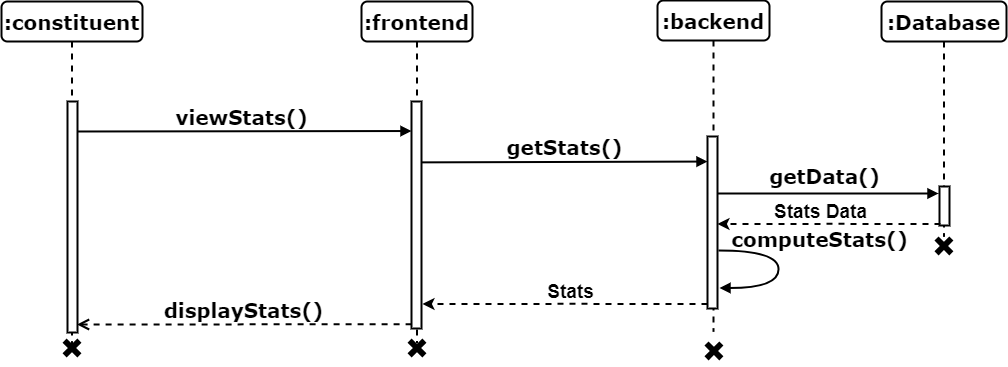

The diagram above was exported from draw.io. Its source (the exported page's mxGraphModel, read from the mxfile embedded in the PNG):
<mxGraphModel dx="1909" dy="1331" grid="0" gridSize="10" guides="1" tooltips="1" connect="1" arrows="1" fold="1" page="0" pageScale="1" pageWidth="1100" pageHeight="850" background="none" math="0" shadow="0">
  <root>
    <mxCell id="0" />
    <mxCell id="1" parent="0" />
    <mxCell id="2" value="viewStats()" style="html=1;verticalAlign=bottom;endArrow=block;entryX=0;entryY=0;labelBackgroundColor=none;fontFamily=Verdana;fontSize=20;edgeStyle=elbowEdgeStyle;elbow=vertical;strokeWidth=2;fontStyle=1" edge="1" parent="1">
      <mxGeometry relative="1" as="geometry">
        <mxPoint x="90" y="5380" as="sourcePoint" />
        <mxPoint x="429" y="5380" as="targetPoint" />
      </mxGeometry>
    </mxCell>
    <mxCell id="3" value=":frontend" style="shape=umlLifeline;perimeter=lifelinePerimeter;whiteSpace=wrap;html=1;container=1;collapsible=0;recursiveResize=0;outlineConnect=0;rounded=1;shadow=0;comic=0;labelBackgroundColor=none;strokeWidth=2;fontFamily=Verdana;fontSize=20;align=center;fontStyle=1" vertex="1" parent="1">
      <mxGeometry x="379" y="5250" width="111" height="341" as="geometry" />
    </mxCell>
    <mxCell id="4" value="" style="html=1;points=[];perimeter=orthogonalPerimeter;rounded=0;shadow=0;comic=0;labelBackgroundColor=none;strokeWidth=2;fontFamily=Verdana;fontSize=20;align=center;fontStyle=1;whiteSpace=wrap;" vertex="1" parent="3">
      <mxGeometry x="50" y="100" width="10" height="227" as="geometry" />
    </mxCell>
    <mxCell id="5" value=":backend" style="shape=umlLifeline;perimeter=lifelinePerimeter;whiteSpace=wrap;html=1;container=1;collapsible=0;recursiveResize=0;outlineConnect=0;rounded=1;shadow=0;comic=0;labelBackgroundColor=none;strokeWidth=2;fontFamily=Verdana;fontSize=20;align=center;fontStyle=1" vertex="1" parent="1">
      <mxGeometry x="675" y="5249" width="112" height="331" as="geometry" />
    </mxCell>
    <mxCell id="6" value="" style="html=1;points=[];perimeter=orthogonalPerimeter;rounded=0;shadow=0;comic=0;labelBackgroundColor=none;strokeWidth=2;fontFamily=Verdana;fontSize=20;align=center;fontStyle=1;whiteSpace=wrap;" vertex="1" parent="5">
      <mxGeometry x="50" y="136" width="10" height="172" as="geometry" />
    </mxCell>
    <mxCell id="7" value="getStats()" style="html=1;verticalAlign=bottom;endArrow=block;labelBackgroundColor=none;fontFamily=Verdana;fontSize=20;edgeStyle=elbowEdgeStyle;elbow=vertical;strokeWidth=2;fontStyle=1;exitX=0.961;exitY=0.818;exitDx=0;exitDy=0;exitPerimeter=0;" edge="1" parent="5">
      <mxGeometry x="0.0004" relative="1" as="geometry">
        <mxPoint x="-236.3900000000001" y="161.8700000000008" as="sourcePoint" />
        <mxPoint x="50" y="161" as="targetPoint" />
        <Array as="points" />
        <mxPoint as="offset" />
      </mxGeometry>
    </mxCell>
    <mxCell id="8" value=":Database" style="shape=umlLifeline;perimeter=lifelinePerimeter;whiteSpace=wrap;html=1;container=1;collapsible=0;recursiveResize=0;outlineConnect=0;rounded=1;shadow=0;comic=0;labelBackgroundColor=none;strokeWidth=2;fontFamily=Verdana;fontSize=20;align=center;fontStyle=1" vertex="1" parent="1">
      <mxGeometry x="899" y="5250" width="125" height="235" as="geometry" />
    </mxCell>
    <mxCell id="9" value=":constituent" style="shape=umlLifeline;perimeter=lifelinePerimeter;whiteSpace=wrap;html=1;container=1;collapsible=0;recursiveResize=0;outlineConnect=0;rounded=1;shadow=0;comic=0;labelBackgroundColor=none;strokeWidth=2;fontFamily=Verdana;fontSize=20;align=center;fontStyle=1" vertex="1" parent="1">
      <mxGeometry x="19" y="5250" width="141" height="343" as="geometry" />
    </mxCell>
    <mxCell id="10" value="" style="html=1;points=[];perimeter=orthogonalPerimeter;rounded=0;shadow=0;comic=0;labelBackgroundColor=none;strokeWidth=2;fontFamily=Verdana;fontSize=20;align=center;fontStyle=1;whiteSpace=wrap;" vertex="1" parent="9">
      <mxGeometry x="66" y="100" width="10" height="231" as="geometry" />
    </mxCell>
    <mxCell id="11" value="" style="html=1;points=[];perimeter=orthogonalPerimeter;rounded=0;shadow=0;comic=0;labelBackgroundColor=none;strokeWidth=2;fontFamily=Verdana;fontSize=20;align=center;fontStyle=1;whiteSpace=wrap;" vertex="1" parent="1">
      <mxGeometry x="957" y="5435" width="10" height="39" as="geometry" />
    </mxCell>
    <mxCell id="12" value="getData()" style="html=1;verticalAlign=bottom;endArrow=block;labelBackgroundColor=none;fontFamily=Verdana;fontSize=20;edgeStyle=elbowEdgeStyle;elbow=vertical;strokeWidth=2;fontStyle=1;" edge="1" parent="1">
      <mxGeometry x="-0.0314" y="3" relative="1" as="geometry">
        <mxPoint x="735" y="5442" as="sourcePoint" />
        <mxPoint x="956" y="5442" as="targetPoint" />
        <Array as="points">
          <mxPoint x="897" y="5442" />
        </Array>
        <mxPoint as="offset" />
      </mxGeometry>
    </mxCell>
    <mxCell id="13" value="" style="shape=cross;whiteSpace=wrap;html=1;fillColor=#000000;rotation=45;strokeWidth=2;fontSize=20;" vertex="1" parent="1">
      <mxGeometry x="425" y="5587" width="19" height="19" as="geometry" />
    </mxCell>
    <mxCell id="14" value="" style="shape=cross;whiteSpace=wrap;html=1;fillColor=#000000;rotation=45;strokeWidth=2;fontSize=20;" vertex="1" parent="1">
      <mxGeometry x="80" y="5587" width="19" height="19" as="geometry" />
    </mxCell>
    <mxCell id="15" value="" style="shape=cross;whiteSpace=wrap;html=1;fillColor=#000000;rotation=45;strokeWidth=2;fontSize=20;" vertex="1" parent="1">
      <mxGeometry x="951.9350288425444" y="5484.935028842545" width="19" height="19" as="geometry" />
    </mxCell>
    <mxCell id="16" value="displayStats()" style="html=1;verticalAlign=bottom;endArrow=open;dashed=1;endSize=8;labelBackgroundColor=none;fontFamily=Verdana;fontSize=20;edgeStyle=elbowEdgeStyle;elbow=vertical;strokeWidth=2;fontStyle=1;entryX=0.953;entryY=0.127;entryDx=0;entryDy=0;entryPerimeter=0;exitX=0.01;exitY=0.129;exitDx=0;exitDy=0;exitPerimeter=0;" edge="1" parent="1">
      <mxGeometry relative="1" as="geometry">
        <mxPoint x="94.52999999999997" y="5573.956" as="targetPoint" />
        <Array as="points">
          <mxPoint x="266" y="5573" />
        </Array>
        <mxPoint x="429.0999999999999" y="5572.735000000001" as="sourcePoint" />
      </mxGeometry>
    </mxCell>
    <mxCell id="17" value="" style="shape=cross;whiteSpace=wrap;html=1;fillColor=#000000;rotation=45;strokeWidth=2;fontSize=20;" vertex="1" parent="1">
      <mxGeometry x="721.9350288425444" y="5589.935028842545" width="19" height="19" as="geometry" />
    </mxCell>
    <mxCell id="18" value="" style="group" vertex="1" connectable="0" parent="1">
      <mxGeometry x="735" y="5443" width="223" height="35" as="geometry" />
    </mxCell>
    <mxCell id="19" style="edgeStyle=orthogonalEdgeStyle;rounded=0;orthogonalLoop=1;jettySize=auto;html=1;entryX=1;entryY=0.259;entryDx=0;entryDy=0;entryPerimeter=0;strokeWidth=2;dashed=1;" edge="1" parent="18">
      <mxGeometry relative="1" as="geometry">
        <mxPoint x="223" y="29.40000000000009" as="sourcePoint" />
        <mxPoint y="29.440000000000055" as="targetPoint" />
        <Array as="points">
          <mxPoint x="112" y="29" />
        </Array>
      </mxGeometry>
    </mxCell>
    <mxCell id="20" value="&lt;b&gt;&lt;font style=&quot;font-size: 19px;&quot;&gt;Stats Data&lt;/font&gt;&lt;/b&gt;" style="text;html=1;align=center;verticalAlign=middle;resizable=0;points=[];autosize=1;strokeColor=none;fillColor=none;" vertex="1" parent="18">
      <mxGeometry x="47" width="111" height="35" as="geometry" />
    </mxCell>
    <mxCell id="21" value="" style="group" vertex="1" connectable="0" parent="1">
      <mxGeometry x="440" y="5523" width="285" height="35" as="geometry" />
    </mxCell>
    <mxCell id="22" style="edgeStyle=orthogonalEdgeStyle;rounded=0;orthogonalLoop=1;jettySize=auto;html=1;entryX=1;entryY=0.259;entryDx=0;entryDy=0;entryPerimeter=0;strokeWidth=2;dashed=1;" edge="1" parent="21">
      <mxGeometry relative="1" as="geometry">
        <mxPoint x="285" y="29.40000000000009" as="sourcePoint" />
        <mxPoint y="29.440000000000055" as="targetPoint" />
        <Array as="points">
          <mxPoint x="143.13901345291478" y="29" />
        </Array>
      </mxGeometry>
    </mxCell>
    <mxCell id="23" value="&lt;b&gt;&lt;font style=&quot;font-size: 19px;&quot;&gt;Stats&lt;/font&gt;&lt;/b&gt;" style="text;html=1;align=center;verticalAlign=middle;resizable=0;points=[];autosize=1;strokeColor=none;fillColor=none;" vertex="1" parent="21">
      <mxGeometry x="116.00448430493273" width="64" height="35" as="geometry" />
    </mxCell>
    <mxCell id="24" value="computeStats()" style="html=1;verticalAlign=bottom;endArrow=block;labelBackgroundColor=none;fontFamily=Verdana;fontSize=20;elbow=vertical;edgeStyle=orthogonalEdgeStyle;curved=1;exitX=1;exitY=0.14;exitPerimeter=0;strokeWidth=2;fontStyle=1;exitDx=0;exitDy=0;entryX=1.099;entryY=0.303;entryDx=0;entryDy=0;entryPerimeter=0;" edge="1" parent="1">
      <mxGeometry x="-0.195" y="41" relative="1" as="geometry">
        <mxPoint x="736" y="5499" as="sourcePoint" />
        <mxPoint x="736.99" y="5536.49" as="targetPoint" />
        <Array as="points">
          <mxPoint x="796" y="5498.8" />
          <mxPoint x="796" y="5536.8" />
        </Array>
        <mxPoint as="offset" />
      </mxGeometry>
    </mxCell>
  </root>
</mxGraphModel>